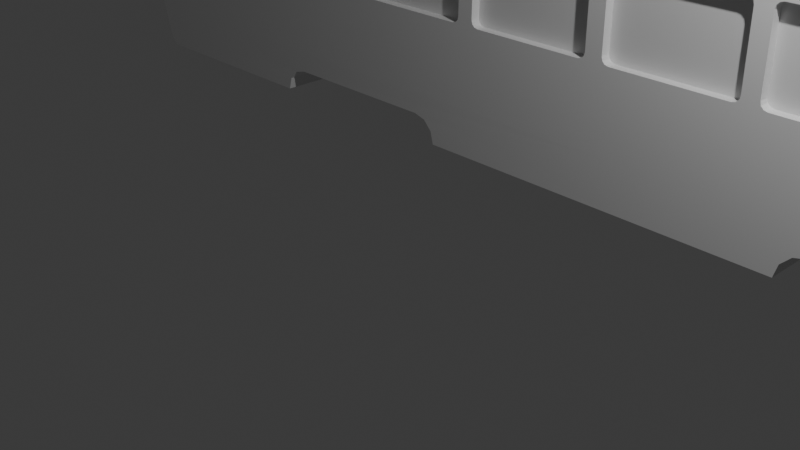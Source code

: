 # Source: tramm.blend  (saved by Blender 4.5.91; exported with 4.5.12 LTS)
import bpy
from mathutils import Matrix  # noqa: F401  (used for matrix-valued properties, if any)

bpy.ops.wm.read_factory_settings(use_empty=True)
scene = bpy.context.scene
scene.name = 'Scene'

# ---- collections
col_collection = bpy.data.collections.new('Collection'); scene.collection.children.link(col_collection)

# ---- materials (node trees are filled in below, after node groups)
mat_material = bpy.data.materials.new('Material')
mat_material.alpha_threshold = 0.0
mat_material.roughness = 0.5
mat_material.line_color = (0.0, 0.0, 0.0, 1.0)

# ---- material node trees
mat_material.use_nodes = True; mat_material.node_tree.nodes.clear()
_N = mat_material.node_tree.nodes; _L = mat_material.node_tree.links
n0 = _N.new('ShaderNodeOutputMaterial'); n0.name = 'Material Output'; n0.location = (200, 100)
n1 = _N.new('ShaderNodeBsdfPrincipled'); n1.name = 'Principled BSDF'; n1.location = (-200, 100)
n1.inputs[3].default_value = 1.45
_L.new(n1.outputs[0], n0.inputs[0])
n0.is_active_output = True

# ---- world
world_world = bpy.data.worlds.new('World'); scene.world = world_world
world_world.use_nodes = True; world_world.node_tree.nodes.clear()
_N = world_world.node_tree.nodes; _L = world_world.node_tree.links
n0 = _N.new('ShaderNodeOutputWorld'); n0.name = 'World Output'; n0.location = (200, 100)
n1 = _N.new('ShaderNodeBackground'); n1.name = 'Background'; n1.location = (-200, 100)
n1.inputs[0].default_value = (0.05088, 0.05088, 0.05088, 1.0)
_L.new(n1.outputs[0], n0.inputs[0])
n0.is_active_output = True
world_world.color = (0.05088, 0.05088, 0.05088)
world_world.sun_shadow_jitter_overblur = 0.0

# ---- cameras
cam_camera = bpy.data.cameras.new('Camera')
cam_camera.clip_end = 100.0
cam_camera.ortho_scale = 7.314

# ---- lights
light_light = bpy.data.lights.new('Light', 'POINT')
light_light.energy = 1000.0
light_light.shadow_soft_size = 0.1

# ---- meshes
me_cube = bpy.data.meshes.new('Cube')
me_cube.from_pydata([(5.246, -1.317, -1.784), (-13.05, -1.313, -1.787), (-13.02, -1.399, -2.69), (5.172, -1.399, -2.69), (4.975, -1.399, -0.706), (5.144, -1.399, -2.977), (-12.96, -1.399, -2.977), (5.023, -1.399, -3.439), (-12.83, -1.399, -3.439), (-12.85, -1.399, -1.864), (-12.9, -1.399, -2.69), (-12.41, -1.399, -0.706), (-12.83, -1.399, -2.977), (-12.72, -1.399, -3.439), (-12.83, -1.399, -3.446), (-12.67, -1.399, -3.63), (-12.79, -1.399, -3.538), (-12.73, -1.399, -3.605), (4.835, -1.399, -3.63), (4.64, -1.399, -0.706), (4.919, -1.399, -3.604), (4.987, -1.399, -3.534), (4.64, -1.399, -0.132), (-12.41, -1.399, -0.132), (5.034, -1.399, -0.706), (4.64, -1.399, -0.419), (-12.41, -1.399, -0.419), (4.949, -1.399, -0.419), (4.908, -1.399, -0.2755), (4.795, -1.399, -0.1705), (-12.67, -1.399, -0.706), (-12.67, -1.399, -0.6142), (-12.54, -1.399, -0.1966), (-12.64, -1.399, -0.3731), (5.0, -1.317, -0.8086), (-12.57, -1.313, -0.8064), (-12.43, -1.399, -0.7286), (4.64, -1.399, -0.5439), (-12.41, -1.399, -0.5439), (4.986, -1.399, -0.5439), (-12.67, -1.399, -0.6542), (-12.71, -1.399, -0.7046), (-12.72, -1.384, -0.689), (-12.71, -1.399, -0.6527), (-12.72, -1.384, -0.6671), (2.451, -1.399, -2.69), (2.204, -1.399, -0.706), (2.437, -1.399, -2.977), (2.352, -1.399, -3.272), (2.335, -1.399, -3.63), (2.204, -1.399, -0.132), (2.204, -1.399, -0.419), (2.204, -1.399, -0.5439), (3.796, -1.399, -3.63), (3.946, -1.399, -2.69), (3.628, -1.399, -0.706), (3.924, -1.399, -2.977), (3.82, -1.399, -3.439), (3.628, -1.399, -0.132), (3.628, -1.399, -0.419), (3.628, -1.399, -0.5439), (-2.136, -1.399, -2.69), (-2.161, -1.399, -0.706), (-2.124, -1.399, -2.977), (-2.149, -1.399, -3.272), (-2.161, -1.399, -0.132), (-2.161, -1.399, -0.419), (-2.161, -1.399, -0.5439), (-2.146, -1.399, -3.63), (-3.604, -1.399, -2.69), (-3.559, -1.399, -0.706), (-3.584, -1.399, -2.977), (-3.465, -1.399, -3.439), (-3.559, -1.399, -0.132), (-3.559, -1.399, -0.419), (-3.559, -1.399, -0.5439), (-3.457, -1.399, -3.63), (-11.21, -1.399, -2.69), (-10.8, -1.399, -0.706), (-11.15, -1.399, -2.977), (-11.06, -1.399, -3.439), (-10.8, -1.399, -0.132), (-10.8, -1.399, -0.419), (-10.8, -1.399, -0.5439), (-11.02, -1.399, -3.63), (-9.731, -1.399, -2.69), (-9.39, -1.399, -0.706), (-9.676, -1.399, -2.977), (-9.39, -1.399, -0.132), (-9.39, -1.399, -0.419), (-9.39, -1.399, -0.5439), (3.628, -1.399, -0.0528), (2.204, -1.399, -0.0528), (-2.161, -1.399, -0.0562), (-3.559, -1.399, -0.0562), (-9.39, -1.399, -0.03092), (-10.8, -1.399, -0.03092), (5.266, 0.0, -1.864), (-13.09, 0.0, -1.864), (5.172, 0.0, -2.69), (-13.02, 0.0, -2.69), (4.975, 0.0, -0.706), (-12.52, 0.0, -0.706), (-12.96, 0.0, -2.977), (5.144, 0.0, -2.977), (5.023, 0.0, -3.439), (-12.83, 0.0, -3.439), (-12.41, 0.0, -0.706), (-12.67, 0.0, -3.63), (-12.73, 0.0, -3.605), (-12.79, 0.0, -3.538), (-12.83, 0.0, -3.446), (4.64, 0.0, -0.706), (4.835, 0.0, -3.63), (4.919, 0.0, -3.604), (4.987, 0.0, -3.534), (4.64, 0.0, -0.132), (5.034, 0.0, -0.706), (4.795, 0.0, -0.1705), (4.908, 0.0, -0.2755), (4.949, 0.0, -0.419), (-12.67, 0.0, -0.706), (-12.67, 0.0, -0.6142), (-12.64, 0.0, -0.3731), (-12.54, 0.0, -0.1966), (-12.41, 0.0, -0.132), (4.98, 0.0, -0.7286), (-12.54, 0.0, -0.7286), (-12.67, 0.0, -0.6542), (4.986, 0.0, -0.5439), (-12.71, 0.0, -0.7046), (-12.72, 0.0, -0.689), (-12.71, 0.0, -0.6527), (-12.72, 0.0, -0.6671), (2.204, 0.0, -0.132), (2.335, 0.0, -3.63), (3.628, 0.0, -0.132), (3.796, 0.0, -3.63), (-2.146, 0.0, -3.63), (-2.161, 0.0, -0.132), (-3.581, 0.0, -3.63), (-3.559, 0.0, -0.132), (-11.02, 0.0, -3.63), (-10.8, 0.0, -0.132), (-9.39, 0.0, -0.132), (-9.567, 0.0, -3.63), (2.204, 0.0, -0.0528), (3.628, 0.0, -0.0528), (-2.161, 0.0, -0.0562), (-3.559, 0.0, -0.0562), (-10.8, 0.0, -0.03092), (-9.39, 0.0, -0.03092), (-12.67, -1.399, -0.7286), (-12.67, 0.0, -0.7286), (-12.52, -1.399, -0.706), (1.786, -1.399, -3.63), (1.786, 0.0, -3.63), (-1.362, 0.0, -3.63), (-6.449, -1.399, -3.63), (1.439, -1.399, -3.272), (1.786, -1.399, -3.63), (2.155, -1.399, -3.272), (1.617, -1.399, -3.32), (1.744, -1.399, -3.451), (-1.362, -1.399, -3.63), (-1.0, -1.399, -3.272), (-1.716, -1.399, -3.272), (-1.312, -1.399, -3.451), (-1.18, -1.399, -3.32), (-1.0, 0.0, -3.272), (-1.18, 0.0, -3.32), (-1.312, 0.0, -3.451), (1.786, 0.0, -3.63), (1.439, 0.0, -3.272), (1.744, 0.0, -3.451), (1.617, 0.0, -3.32), (-9.564, -1.399, -3.63), (-9.206, -1.397, -3.271), (-9.921, -1.397, -3.311), (-9.516, -1.398, -3.451), (-9.385, -1.397, -3.319), (-6.803, -1.398, -3.271), (-6.086, -1.398, -3.292), (-6.624, -1.398, -3.319), (-6.495, -1.399, -3.451), (-9.206, 0.0, -3.271), (-9.564, 0.0, -3.63), (-9.385, 0.0, -3.319), (-9.516, 0.0, -3.451), (-6.449, 0.0, -3.63), (-6.803, 0.0, -3.271), (-6.495, 0.0, -3.451), (-6.624, 0.0, -3.319), (-12.12, -1.399, -1.864), (-12.8, -1.399, -1.864), (-12.12, -1.399, -0.7286), (-12.4, -1.399, -0.7286), (4.307, -1.399, -1.864), (4.307, -1.399, -0.7286), (2.338, -1.399, -1.864), (2.24, -1.399, -1.767), (2.143, -1.399, -1.864), (2.264, -1.399, -1.959), (2.289, -1.399, -1.851), (2.253, -1.399, -1.816), (2.24, -1.399, -0.8261), (2.338, -1.399, -0.7286), (2.143, -1.399, -0.7286), (2.253, -1.399, -0.7773), (2.289, -1.399, -0.7417), (3.993, -1.399, -1.767), (3.895, -1.399, -1.864), (3.987, -1.399, -1.962), (4.09, -1.399, -1.864), (3.98, -1.399, -1.816), (3.944, -1.399, -1.851), (3.895, -1.399, -0.7286), (3.993, -1.399, -0.8261), (4.09, -1.399, -0.7286), (3.895, -1.399, -0.7226), (3.944, -1.399, -0.7417), (3.98, -1.399, -0.7773), (-2.02, -1.399, -1.767), (-2.117, -1.399, -1.864), (-2.033, -1.399, -1.961), (-1.922, -1.399, -1.864), (-2.033, -1.399, -1.816), (-2.069, -1.399, -1.851), (-2.117, -1.399, -0.7286), (-2.02, -1.399, -0.8261), (-1.922, -1.399, -0.7286), (-2.116, -1.399, -0.7132), (-2.069, -1.399, -0.7417), (-2.033, -1.399, -0.7773), (-3.69, -1.399, -1.864), (-3.787, -1.399, -1.767), (-3.885, -1.399, -1.864), (-3.766, -1.399, -1.96), (-3.739, -1.399, -1.851), (-3.774, -1.399, -1.816), (-3.787, -1.399, -0.8261), (-3.69, -1.399, -0.7286), (-3.69, -1.399, -0.719), (-3.885, -1.399, -0.7286), (-3.774, -1.399, -0.7773), (-3.739, -1.399, -0.7417), (-11.68, -1.399, -1.864), (-11.78, -1.399, -1.767), (-11.87, -1.399, -1.864), (-11.72, -1.399, -1.945), (-11.73, -1.399, -1.851), (-11.76, -1.399, -1.816), (-11.78, -1.399, -0.8261), (-11.68, -1.399, -0.7286), (-11.68, -1.399, -0.7264), (-11.87, -1.399, -0.7286), (-11.76, -1.399, -0.7773), (-11.73, -1.399, -0.7417), (-9.668, -1.399, -1.864), (-9.766, -1.399, -1.767), (-9.863, -1.399, -1.864), (-9.762, -1.399, -1.962), (-9.717, -1.399, -1.851), (-9.753, -1.399, -1.816), (-9.766, -1.399, -0.8261), (-9.668, -1.399, -0.7286), (-9.668, -1.399, -0.7228), (-9.863, -1.399, -0.7286), (-9.753, -1.399, -0.7773), (-9.717, -1.399, -0.7417), (-9.984, -1.399, -1.767), (-10.08, -1.399, -1.864), (-9.887, -1.399, -1.864), (-9.997, -1.399, -1.816), (-10.03, -1.399, -1.851), (-10.08, -1.399, -0.7286), (-9.984, -1.399, -0.8261), (-9.887, -1.399, -0.7286), (-10.03, -1.399, -0.7417), (-9.997, -1.399, -0.7773), (-5.701, -1.399, -1.864), (-5.799, -1.399, -1.767), (-5.896, -1.399, -1.864), (-5.75, -1.399, -1.851), (-5.786, -1.399, -1.816), (-6.029, -1.399, -1.767), (-6.126, -1.399, -1.864), (-5.931, -1.399, -1.864), (-6.042, -1.399, -1.816), (-6.077, -1.399, -1.851), (-7.715, -1.399, -1.864), (-7.813, -1.399, -1.767), (-7.91, -1.399, -1.864), (-7.764, -1.399, -1.851), (-7.8, -1.399, -1.816), (-8.0, -1.399, -1.767), (-8.097, -1.399, -1.864), (-7.902, -1.399, -1.864), (-8.013, -1.399, -1.816), (-8.049, -1.399, -1.851), (-4.122, -1.399, -0.7286), (-5.799, -1.399, -0.8261), (-5.701, -1.399, -0.7286), (-5.896, -1.399, -0.7286), (-5.786, -1.399, -0.7773), (-5.75, -1.399, -0.7417), (-6.126, -1.399, -0.7286), (-6.029, -1.399, -0.8261), (-5.931, -1.399, -0.7286), (-6.077, -1.399, -0.7417), (-6.042, -1.399, -0.7773), (-7.813, -1.399, -0.8261), (-7.715, -1.399, -0.7286), (-7.91, -1.399, -0.7286), (-7.8, -1.399, -0.7773), (-7.764, -1.399, -0.7417), (-8.097, -1.399, -0.7286), (-8.0, -1.399, -0.8261), (-7.902, -1.399, -0.7286), (-8.049, -1.399, -0.7417), (-8.013, -1.399, -0.7773), (1.998, -1.399, -1.767), (1.9, -1.399, -1.864), (2.095, -1.399, -1.864), (1.985, -1.399, -1.816), (1.949, -1.399, -1.851), (0.3168, -1.399, -1.864), (0.2193, -1.399, -1.767), (0.1218, -1.399, -1.864), (0.268, -1.399, -1.851), (0.2324, -1.399, -1.816), (-0.02928, -1.399, -1.767), (-0.1267, -1.399, -1.864), (0.06818, -1.399, -1.864), (-0.04233, -1.399, -1.816), (-0.078, -1.399, -1.851), (-1.698, -1.399, -1.864), (-1.796, -1.399, -1.767), (-1.893, -1.399, -1.864), (-1.747, -1.399, -1.851), (-1.783, -1.399, -1.816), (1.9, -1.399, -0.7286), (1.998, -1.399, -0.8261), (2.095, -1.399, -0.7286), (1.949, -1.399, -0.7417), (1.985, -1.399, -0.7773), (0.2193, -1.399, -0.8261), (0.3168, -1.399, -0.7286), (0.1218, -1.399, -0.7286), (0.2324, -1.399, -0.7773), (0.268, -1.399, -0.7417), (-0.1267, -1.399, -0.7286), (-0.02928, -1.399, -0.8261), (0.06818, -1.399, -0.7286), (-0.078, -1.399, -0.7417), (-0.04233, -1.399, -0.7773), (-1.796, -1.399, -0.8261), (-1.698, -1.399, -0.7286), (-1.893, -1.399, -0.7286), (-1.783, -1.399, -0.7773), (-1.747, -1.399, -0.7417), (3.895, -1.266, -1.864), (3.993, -1.266, -1.767), (3.944, -1.266, -1.851), (3.98, -1.266, -1.816), (2.24, -1.266, -1.767), (2.338, -1.266, -1.864), (2.253, -1.266, -1.816), (2.289, -1.266, -1.851), (3.993, -1.266, -0.8261), (3.895, -1.266, -0.7286), (3.98, -1.266, -0.7773), (3.944, -1.266, -0.7417), (2.338, -1.266, -0.7286), (2.24, -1.266, -0.8261), (2.289, -1.266, -0.7417), (2.253, -1.266, -0.7773), (-2.117, -1.266, -1.864), (-2.02, -1.266, -1.767), (-2.069, -1.266, -1.851), (-2.033, -1.266, -1.816), (-2.02, -1.266, -0.8261), (-2.117, -1.266, -0.7286), (-2.033, -1.266, -0.7773), (-2.069, -1.266, -0.7417), (-3.787, -1.266, -1.767), (-3.69, -1.266, -1.864), (-3.774, -1.266, -1.816), (-3.739, -1.266, -1.851), (-3.69, -1.266, -0.7286), (-3.787, -1.266, -0.8261), (-3.739, -1.266, -0.7417), (-3.774, -1.266, -0.7773), (-10.08, -1.266, -1.864), (-9.984, -1.266, -1.767), (-10.03, -1.266, -1.851), (-9.997, -1.266, -1.816), (-11.78, -1.266, -1.767), (-11.68, -1.266, -1.864), (-11.76, -1.266, -1.816), (-11.73, -1.266, -1.851), (-9.984, -1.266, -0.8261), (-10.08, -1.266, -0.7286), (-9.997, -1.266, -0.7773), (-10.03, -1.266, -0.7417), (-11.68, -1.266, -0.7286), (-11.78, -1.266, -0.8261), (-11.73, -1.266, -0.7417), (-11.76, -1.266, -0.7773), (-8.097, -1.266, -1.864), (-8.0, -1.266, -1.767), (-8.049, -1.266, -1.851), (-8.013, -1.266, -1.816), (-9.766, -1.266, -1.767), (-9.668, -1.266, -1.864), (-9.753, -1.266, -1.816), (-9.717, -1.266, -1.851), (-8.0, -1.266, -0.8261), (-8.097, -1.266, -0.7286), (-8.013, -1.266, -0.7773), (-8.049, -1.266, -0.7417), (-9.668, -1.266, -0.7286), (-9.766, -1.266, -0.8261), (-9.717, -1.266, -0.7417), (-9.753, -1.266, -0.7773), (-5.799, -1.266, -1.767), (-5.701, -1.266, -1.864), (-5.786, -1.266, -1.816), (-5.75, -1.266, -1.851), (-6.126, -1.266, -1.864), (-6.029, -1.266, -1.767), (-6.077, -1.266, -1.851), (-6.042, -1.266, -1.816), (-7.813, -1.266, -1.767), (-7.715, -1.266, -1.864), (-7.8, -1.266, -1.816), (-7.764, -1.266, -1.851), (-5.701, -1.266, -0.7286), (-5.799, -1.266, -0.8261), (-5.75, -1.266, -0.7417), (-5.786, -1.266, -0.7773), (-6.029, -1.266, -0.8261), (-6.126, -1.266, -0.7286), (-6.042, -1.266, -0.7773), (-6.077, -1.266, -0.7417), (-7.715, -1.266, -0.7286), (-7.813, -1.266, -0.8261), (-7.764, -1.266, -0.7417), (-7.8, -1.266, -0.7773), (1.9, -1.266, -1.864), (1.998, -1.266, -1.767), (1.949, -1.266, -1.851), (1.985, -1.266, -1.816), (0.2193, -1.266, -1.767), (0.3168, -1.266, -1.864), (0.2324, -1.266, -1.816), (0.268, -1.266, -1.851), (-0.1267, -1.266, -1.864), (-0.02928, -1.266, -1.767), (-0.078, -1.266, -1.851), (-0.04233, -1.266, -1.816), (-1.796, -1.266, -1.767), (-1.698, -1.266, -1.864), (-1.783, -1.266, -1.816), (-1.747, -1.266, -1.851), (1.998, -1.266, -0.8261), (1.9, -1.266, -0.7286), (1.985, -1.266, -0.7773), (1.949, -1.266, -0.7417), (0.3168, -1.266, -0.7286), (0.2193, -1.266, -0.8261), (0.268, -1.266, -0.7417), (0.2324, -1.266, -0.7773), (-0.02928, -1.266, -0.8261), (-0.1267, -1.266, -0.7286), (-0.04233, -1.266, -0.7773), (-0.078, -1.266, -0.7417), (-1.698, -1.266, -0.7286), (-1.796, -1.266, -0.8261), (-1.747, -1.266, -0.7417), (-1.783, -1.266, -0.7773), (-4.025, -1.399, -1.769), (-4.121, -1.399, -1.864), (-3.929, -1.399, -1.864), (-4.038, -1.399, -1.817), (-4.073, -1.399, -1.852), (-4.121, -1.399, -0.7286), (-4.025, -1.399, -0.8244), (-3.929, -1.399, -0.7286), (-4.073, -1.399, -0.7414), (-4.038, -1.399, -0.7765), (-4.121, -1.266, -1.864), (-4.025, -1.266, -1.769), (-4.073, -1.266, -1.852), (-4.038, -1.266, -1.817), (-4.025, -1.266, -0.8244), (-4.121, -1.266, -0.7286), (-4.038, -1.266, -0.7765), (-4.073, -1.266, -0.7414), (-12.54, -1.399, -0.7286), (-13.09, -1.399, -1.864), (-13.05, 0.0, -1.787), (-12.57, 0.0, -0.8064), (-13.09, 0.0, -1.864), (-12.54, 0.0, -0.7286), (-12.54, -1.399, -0.7286), (-13.09, -1.399, -1.864), (-12.99, 0.0, -1.816), (-12.51, 0.0, -0.8362), (-12.51, -1.313, -0.8362), (-12.99, -1.313, -1.816), (-12.12, -1.343, -1.864), (-12.8, -1.343, -1.864), (-12.12, -1.343, -0.7286), (-12.4, -1.343, -0.7286), (-1.698, -1.266, -1.864), (-1.747, -1.266, -1.851), (-1.783, -1.266, -1.816), (-1.796, -1.266, -1.767), (-1.747, -1.266, -0.7417), (-1.698, -1.266, -0.7286), (-1.783, -1.266, -0.7773), (-1.796, -1.266, -0.8261), (-0.1267, -1.266, -0.7286), (-0.078, -1.266, -0.7417), (-0.04233, -1.266, -0.7773), (-0.02928, -1.266, -0.8261), (-0.078, -1.266, -1.851), (-0.1267, -1.266, -1.864), (-0.04233, -1.266, -1.816), (-0.02928, -1.266, -1.767), (5.266, -1.399, -1.864), (5.246, 0.0, -1.784), (4.98, -1.399, -0.7286), (5.0, 0.0, -0.8086), (5.128, 0.0, -1.814), (4.883, 0.0, -0.8382), (5.128, -1.317, -1.814), (4.883, -1.317, -0.8382)], [], [(10, 9, 500, 2), (99, 97, 531, 3), (104, 99, 3, 5), (12, 10, 2, 6), (107, 102, 154, 11), (13, 12, 6, 8), (105, 104, 5, 7), (84, 80, 13, 15), (80, 79, 12, 13), (499, 36, 11, 154), (79, 77, 10, 12), (108, 15, 17, 109), (109, 17, 16, 110), (110, 16, 14, 111), (15, 13, 8, 14, 16, 17), (5, 56, 57, 7), (101, 112, 19, 4), (7, 57, 53, 18, 20, 21), (137, 113, 18, 53), (143, 125, 23, 81), (59, 25, 22, 58), (37, 19, 24, 39), (60, 37, 25, 59), (116, 22, 29, 118), (118, 29, 28, 119), (119, 28, 27, 120), (22, 25, 27, 28, 29), (128, 40, 31, 122), (38, 26, 31, 40), (122, 31, 33, 123), (123, 33, 32, 124), (124, 32, 23, 125), (26, 23, 32, 33, 31), (500, 9, 36, 499), (501, 1, 510, 507), (197, 531, 533, 198), (11, 38, 40, 30, 154), (55, 19, 37, 60), (25, 37, 39, 27), (130, 41, 42, 131), (44, 42, 41, 43), (131, 42, 44, 133), (121, 30, 41, 130), (30, 40, 43, 41), (62, 46, 52, 67), (67, 52, 51, 66), (66, 51, 50, 65), (155, 156, 135, 49), (56, 54, 45, 47), (57, 56, 47, 48), (53, 57, 48, 49), (116, 136, 58, 22), (46, 55, 60, 52), (52, 60, 59, 51), (51, 59, 58, 50), (135, 137, 53, 49), (140, 138, 68, 76), (74, 66, 65, 73), (75, 67, 66, 74), (70, 62, 67, 75), (134, 139, 65, 50), (47, 45, 61, 63), (86, 70, 75, 90), (90, 75, 74, 89), (89, 74, 73, 88), (189, 140, 76, 158), (73, 65, 93, 94), (63, 61, 69, 71), (64, 63, 71, 72), (68, 64, 72, 76), (108, 142, 84, 15), (26, 82, 81, 23), (38, 83, 82, 26), (11, 78, 83, 38), (143, 81, 96, 150), (87, 85, 77, 79), (71, 69, 85, 87), (141, 144, 88, 73), (142, 145, 176, 84), (82, 89, 88, 81), (83, 90, 89, 82), (78, 86, 90, 83), (147, 146, 92, 91), (134, 50, 92, 146), (50, 58, 91, 92), (148, 149, 94, 93), (141, 73, 94, 149), (151, 150, 96, 95), (81, 88, 95, 96), (88, 144, 151, 95), (65, 139, 148, 93), (58, 136, 147, 91), (40, 128, 132, 43), (43, 132, 133, 44), (24, 117, 129, 39), (34, 0, 537, 538), (39, 129, 120, 27), (19, 112, 117, 24), (127, 499, 152, 153), (21, 115, 105, 7), (20, 114, 115, 21), (18, 113, 114, 20), (14, 8, 106, 111), (8, 6, 103, 106), (533, 126, 101, 4), (6, 2, 100, 103), (2, 500, 98, 100), (30, 152, 499, 154), (138, 157, 164, 68), (159, 162, 161), (162, 163, 161), (163, 160, 161), (164, 167, 166), (167, 168, 166), (168, 165, 166), (169, 165, 168, 170), (170, 168, 167, 171), (171, 167, 164, 157), (159, 173, 175, 162), (162, 175, 174, 163), (163, 174, 172, 160), (49, 48, 161, 160, 155), (155, 160, 172, 156), (48, 47, 63, 64, 166, 165, 159, 161), (159, 165, 169, 173), (164, 166, 64, 68), (176, 179, 180, 177, 87, 178), (181, 183, 182), (183, 184, 182), (184, 158, 182), (185, 177, 180, 187), (187, 180, 179, 188), (188, 179, 176, 186), (181, 190, 192, 183), (183, 192, 191, 184), (184, 191, 189, 158), (176, 178, 80, 84), (72, 71, 87, 177, 181, 182), (178, 87, 79, 80), (181, 177, 185, 190), (76, 72, 182, 158), (9, 194, 196, 36), (194, 193, 511, 512), (199, 203, 204, 200, 201, 202), (205, 208, 209, 206, 46, 207), (210, 214, 215, 211, 212, 213), (216, 220, 221, 217, 218, 219), (222, 226, 227, 223, 224, 225), (228, 232, 233, 229, 230, 231), (234, 238, 239, 235, 236, 237), (240, 244, 245, 241, 242, 243), (246, 250, 251, 247, 248, 249), (252, 256, 257, 253, 254, 255), (258, 262, 263, 259, 260, 261), (264, 268, 269, 265, 266, 267), (270, 273, 272), (273, 274, 272), (274, 271, 272), (275, 278, 277), (278, 279, 277), (279, 276, 277), (280, 283, 282), (283, 284, 282), (284, 281, 282), (285, 288, 287), (288, 289, 287), (289, 286, 287), (290, 293, 292), (293, 294, 292), (294, 291, 292), (295, 298, 297), (298, 299, 297), (299, 296, 297), (301, 304, 303), (304, 305, 303), (305, 302, 303), (306, 309, 308), (309, 310, 308), (310, 307, 308), (311, 314, 313), (314, 315, 313), (315, 312, 313), (316, 319, 318), (319, 320, 318), (320, 317, 318), (321, 324, 323), (324, 325, 323), (325, 322, 323), (326, 329, 328), (329, 330, 328), (330, 327, 328), (331, 334, 333), (334, 335, 333), (335, 332, 333), (336, 339, 338), (339, 340, 338), (340, 337, 338), (341, 344, 343), (344, 345, 343), (345, 342, 343), (346, 349, 348), (349, 350, 348), (350, 347, 348), (351, 354, 353), (354, 355, 353), (355, 352, 353), (356, 359, 358), (359, 360, 358), (360, 357, 358), (336, 515, 516, 339), (339, 516, 517, 340), (340, 517, 518, 337), (520, 357, 360, 519), (519, 360, 359, 521), (521, 359, 356, 522), (246, 398, 400, 250), (250, 400, 399, 251), (251, 399, 397, 247), (405, 253, 257, 407), (407, 257, 256, 408), (408, 256, 252, 406), (228, 382, 384, 232), (232, 384, 383, 233), (233, 383, 381, 229), (377, 223, 227, 379), (379, 227, 226, 380), (380, 226, 222, 378), (316, 418, 420, 319), (319, 420, 419, 320), (320, 419, 417, 317), (409, 296, 299, 411), (411, 299, 298, 412), (412, 298, 295, 410), (264, 422, 424, 268), (268, 424, 423, 269), (269, 423, 421, 265), (351, 523, 524, 354), (354, 524, 525, 355), (355, 525, 526, 352), (528, 332, 335, 527), (527, 335, 334, 529), (529, 334, 331, 530), (240, 390, 392, 244), (244, 392, 391, 245), (245, 391, 389, 241), (290, 434, 436, 293), (293, 436, 435, 294), (294, 435, 433, 291), (445, 312, 315, 447), (447, 315, 314, 448), (448, 314, 311, 446), (270, 394, 396, 273), (273, 396, 395, 274), (274, 395, 393, 271), (326, 454, 456, 329), (329, 456, 455, 330), (330, 455, 453, 327), (469, 347, 350, 471), (471, 350, 349, 472), (472, 349, 346, 470), (306, 442, 444, 309), (309, 444, 443, 310), (310, 443, 441, 307), (429, 286, 289, 431), (431, 289, 288, 432), (432, 288, 285, 430), (341, 466, 468, 344), (344, 468, 467, 345), (345, 467, 465, 342), (449, 322, 325, 451), (451, 325, 324, 452), (452, 324, 321, 450), (280, 426, 428, 283), (283, 428, 427, 284), (284, 427, 425, 281), (437, 302, 305, 439), (439, 305, 304, 440), (440, 304, 301, 438), (234, 386, 388, 238), (238, 388, 387, 239), (239, 387, 385, 235), (205, 374, 376, 208), (208, 376, 375, 209), (209, 375, 373, 206), (369, 217, 221, 371), (371, 221, 220, 372), (372, 220, 216, 370), (401, 276, 279, 403), (403, 279, 278, 404), (404, 278, 275, 402), (413, 259, 263, 415), (415, 263, 262, 416), (416, 262, 258, 414), (361, 211, 215, 363), (363, 215, 214, 364), (364, 214, 210, 362), (199, 366, 368, 203), (203, 368, 367, 204), (204, 367, 365, 200), (199, 211, 361, 366), (321, 323, 201, 200, 205, 207, 343, 342), (54, 212, 211, 199, 202, 45), (45, 202, 201, 323, 322, 326, 328, 333, 332, 336, 338, 225, 224, 61), (205, 200, 365, 374), (216, 206, 373, 370), (46, 206, 216, 219, 55), (231, 230, 358, 357, 351, 353, 348, 347, 341, 343, 207, 46, 62), (210, 213, 197, 198, 218, 217), (210, 217, 369, 362), (222, 225, 338, 337, 356, 358, 230, 229), (222, 229, 381, 378), (61, 224, 223, 234, 237, 69), (234, 223, 377, 386), (228, 241, 389, 382), (242, 241, 228, 231, 62, 70), (240, 235, 385, 390), (266, 265, 316, 318, 313, 312, 306, 308, 303, 302, 300, 243, 242, 70, 86), (246, 271, 393, 398), (193, 248, 247, 252, 255, 195), (85, 261, 260, 272, 271, 246, 249, 77), (77, 249, 248, 193, 194, 9, 10), (252, 247, 397, 406), (275, 253, 405, 402), (254, 253, 275, 277, 267, 266, 86, 78), (36, 196, 195, 255, 254, 78, 11), (258, 296, 409, 414), (270, 272, 260, 259, 264, 267, 277, 276), (264, 259, 413, 422), (316, 265, 421, 418), (270, 276, 401, 394), (285, 287, 282, 281, 301, 303, 308, 307), (301, 281, 425, 438), (285, 307, 441, 430), (290, 286, 429, 434), (295, 297, 292, 291, 311, 313, 318, 317), (311, 291, 433, 446), (295, 317, 417, 410), (306, 312, 445, 442), (321, 342, 465, 450), (326, 322, 449, 454), (331, 333, 328, 327, 346, 348, 353, 352), (346, 327, 453, 470), (331, 352, 526, 530), (336, 332, 528, 515), (356, 337, 518, 522), (341, 347, 469, 466), (351, 357, 520, 523), (365, 367, 368, 366, 361, 363, 364, 362, 369, 371, 372, 370, 373, 375, 376, 374), (385, 387, 388, 386, 377, 379, 380, 378, 381, 383, 384, 382, 389, 391, 392, 390), (397, 399, 400, 398, 393, 395, 396, 394, 401, 403, 404, 402, 405, 407, 408, 406), (413, 415, 416, 414, 409, 411, 412, 410, 417, 419, 420, 418, 421, 423, 424, 422), (433, 435, 436, 434, 429, 431, 432, 430, 441, 443, 444, 442, 445, 447, 448, 446), (453, 455, 456, 454, 449, 451, 452, 450, 465, 467, 468, 466, 469, 471, 472, 470), (461, 463, 464, 462, 457, 459, 460, 458, 473, 475, 476, 474, 477, 479, 480, 478), (481, 484, 483), (484, 485, 483), (485, 482, 483), (486, 489, 488), (489, 490, 488), (490, 487, 488), (486, 496, 498, 489), (489, 498, 497, 490), (490, 497, 495, 487), (481, 492, 494, 484), (484, 494, 493, 485), (485, 493, 491, 482), (236, 235, 240, 243, 488, 487, 481, 483), (69, 237, 236, 483, 482, 280, 282, 287, 286, 290, 292, 297, 296, 258, 261, 85), (495, 492, 481, 487), (280, 482, 491, 426), (496, 486, 300, 302, 437), (425, 427, 428, 426, 491, 493, 494, 492, 495, 497, 498, 496, 437, 439, 440, 438), (505, 506, 500, 499), (506, 503, 98, 500), (504, 505, 499, 127), (503, 504, 127, 98), (507, 510, 509, 508), (35, 1, 506, 505), (1, 501, 503, 506), (502, 35, 505, 504), (35, 502, 508, 509), (1, 35, 509, 510), (512, 511, 513, 514), (193, 195, 513, 511), (195, 196, 514, 513), (196, 194, 512, 514), (462, 464, 516, 515), (464, 463, 517, 516), (463, 461, 518, 517), (479, 477, 520, 519), (480, 479, 519, 521), (478, 480, 521, 522), (474, 476, 524, 523), (476, 475, 525, 524), (475, 473, 526, 525), (459, 457, 528, 527), (460, 459, 527, 529), (458, 460, 529, 530), (473, 458, 530, 526), (457, 462, 515, 528), (461, 478, 522, 518), (477, 474, 523, 520), (197, 213, 212, 54, 3, 531), (3, 54, 56, 5), (219, 218, 198, 533, 4, 19, 55), (532, 0, 531, 97), (0, 34, 533, 531), (34, 534, 126, 533), (537, 535, 536, 538), (534, 34, 538, 536), (0, 532, 535, 537)])
_uv = me_cube.uv_layers.new(name='UVMap')
_uv.uv.foreach_set('vector', [0.5081, 0.9984, 0.625, 0.9984, 0.625, 1.0, 0.5081, 1.0, 0.5081, 0.6251, 0.625, 0.6251, 0.625, 0.75, 0.5081, 0.75, 0.4675, 0.6251, 0.5081, 0.6251, 0.5081, 0.75, 0.4675, 0.75, 0.4675, 0.9984, 0.5081, 0.9984, 0.5081, 1.0, 0.4675, 1.0, 0.8734, 0.6251, 0.875, 0.6251, 0.875, 0.75, 0.8734, 0.75, 0.402, 0.9984, 0.4675, 0.9984, 0.4675, 1.0, 0.402, 1.0, 0.402, 0.6251, 0.4675, 0.6251, 0.4675, 0.75, 0.402, 0.75, 0.375, 0.9751, 0.402, 0.9751, 0.402, 0.9984, 0.375, 0.9984, 0.402, 0.9751, 0.4675, 0.9751, 0.4675, 0.9984, 0.402, 0.9984, 0.625, 1.0, 0.625, 0.9984, 0.625, 0.9984, 0.625, 1.0, 0.4675, 0.9751, 0.5081, 0.9751, 0.5081, 0.9984, 0.4675, 0.9984, 0.1266, 0.6251, 0.1266, 0.75, 0.1257, 0.75, 0.1257, 0.6251, 0.1257, 0.6251, 0.1257, 0.75, 0.125, 0.75, 0.125, 0.6251, 0.3755, 0.1249, 0.375, 0.0, 0.401, 0.0, 0.401, 0.1249, 0.375, 0.9984, 0.402, 0.9984, 0.402, 1.0, 0.401, 1.0, 0.388, 0.9998, 0.3785, 0.9992, 0.4675, 0.75, 0.4675, 0.7668, 0.402, 0.7668, 0.402, 0.75, 0.625, 0.6251, 0.6272, 0.6251, 0.6272, 0.75, 0.625, 0.75, 0.402, 0.75, 0.402, 0.7668, 0.375, 0.7668, 0.373, 0.7503, 0.3742, 0.7501, 0.3881, 0.75, 0.3582, 0.6251, 0.3728, 0.6251, 0.3728, 0.75, 0.3582, 0.75, 0.8501, 0.6251, 0.8734, 0.6251, 0.8734, 0.75, 0.8501, 0.75, 0.625, 0.7668, 0.625, 0.7522, 0.625, 0.7522, 0.625, 0.7668, 0.625, 0.7522, 0.625, 0.7522, 0.625, 0.7522, 0.6262, 0.7511, 0.625, 0.7668, 0.625, 0.7522, 0.625, 0.7522, 0.625, 0.7668, 0.6272, 0.6251, 0.6272, 0.75, 0.6272, 0.75, 0.6272, 0.6251, 0.6272, 0.6251, 0.6272, 0.75, 0.6267, 0.7506, 0.6267, 0.6251, 0.6267, 0.6251, 0.6267, 0.7506, 0.6261, 0.7511, 0.6261, 0.6251, 0.625, 0.7522, 0.625, 0.7522, 0.6261, 0.7511, 0.6255, 0.7518, 0.6251, 0.7522, 0.8734, 0.6251, 0.8734, 0.75, 0.8734, 0.75, 0.8734, 0.6251, 0.625, 0.9984, 0.625, 0.9984, 0.625, 0.9984, 0.625, 0.9984, 0.8734, 0.6251, 0.8734, 0.75, 0.8734, 0.75, 0.8734, 0.6251, 0.8734, 0.6251, 0.8734, 0.75, 0.8734, 0.75, 0.8734, 0.6251, 0.8734, 0.6251, 0.8734, 0.75, 0.8734, 0.75, 0.8734, 0.6251, 0.625, 0.9984, 0.625, 0.9984, 0.625, 0.9984, 0.625, 0.9984, 0.625, 0.9984, 0.625, 1.0, 0.625, 0.9984, 0.625, 0.9984, 0.625, 1.0, 0.625, 0.1172, 0.625, 0.007721, 0.625, 0.007721, 0.625, 0.1172, 0.625, 0.7595, 0.625, 0.75, 0.625, 0.75, 0.625, 0.7595, 0.625, 0.9984, 0.625, 0.9984, 0.625, 0.9984, 0.625, 0.9984, 0.625, 0.9984, 0.625, 0.7668, 0.625, 0.7522, 0.625, 0.7522, 0.625, 0.7668, 0.625, 0.7522, 0.625, 0.7522, 0.6262, 0.7511, 0.6261, 0.7511, 0.8734, 0.6251, 0.8734, 0.75, 0.8734, 0.7481, 0.8734, 0.6251, 0.8734, 0.7481, 0.8734, 0.7481, 0.8734, 0.75, 0.8734, 0.75, 0.8734, 0.6251, 0.8734, 0.7481, 0.8734, 0.7481, 0.8734, 0.6251, 0.8734, 0.6251, 0.8734, 0.75, 0.8734, 0.75, 0.8734, 0.6251, 0.625, 0.9984, 0.625, 0.9984, 0.625, 0.9984, 0.625, 0.9984, 0.625, 0.8504, 0.625, 0.7874, 0.625, 0.7874, 0.625, 0.8504, 0.625, 0.8504, 0.625, 0.7874, 0.625, 0.7874, 0.625, 0.8504, 0.625, 0.8504, 0.625, 0.7874, 0.625, 0.7874, 0.625, 0.8504, 0.3166, 0.75, 0.3218, 0.6251, 0.3376, 0.6251, 0.3376, 0.75, 0.4675, 0.7668, 0.5081, 0.7668, 0.5081, 0.7874, 0.4675, 0.7874, 0.402, 0.7668, 0.4675, 0.7668, 0.4675, 0.7874, 0.402, 0.7874, 0.375, 0.7668, 0.402, 0.7668, 0.402, 0.7874, 0.375, 0.7874, 0.6272, 0.6251, 0.6418, 0.6251, 0.6418, 0.75, 0.6272, 0.75, 0.625, 0.7874, 0.625, 0.7668, 0.625, 0.7668, 0.625, 0.7874, 0.625, 0.7874, 0.625, 0.7668, 0.625, 0.7668, 0.625, 0.7874, 0.625, 0.7874, 0.625, 0.7668, 0.625, 0.7668, 0.625, 0.7874, 0.3376, 0.6251, 0.3582, 0.6251, 0.3582, 0.75, 0.3376, 0.75, 0.2544, 0.6251, 0.2746, 0.6251, 0.2746, 0.75, 0.2544, 0.75, 0.625, 0.8706, 0.625, 0.8504, 0.625, 0.8504, 0.625, 0.8706, 0.625, 0.8706, 0.625, 0.8504, 0.625, 0.8504, 0.625, 0.8706, 0.625, 0.8706, 0.625, 0.8504, 0.625, 0.8504, 0.625, 0.8706, 0.6624, 0.6251, 0.7254, 0.6251, 0.7254, 0.75, 0.6624, 0.75, 0.4675, 0.7874, 0.5081, 0.7874, 0.5081, 0.8504, 0.4675, 0.8504, 0.625, 0.9548, 0.625, 0.8706, 0.625, 0.8706, 0.625, 0.9548, 0.625, 0.9548, 0.625, 0.8706, 0.625, 0.8706, 0.625, 0.9548, 0.625, 0.9548, 0.625, 0.8706, 0.625, 0.8706, 0.625, 0.9548, 0.2123, 0.6251, 0.2544, 0.6251, 0.2544, 0.75, 0.1913, 0.75, 0.625, 0.8706, 0.625, 0.8504, 0.625, 0.8504, 0.625, 0.8706, 0.4675, 0.8504, 0.5081, 0.8504, 0.5081, 0.8706, 0.4675, 0.8706, 0.402, 0.8504, 0.4675, 0.8504, 0.4675, 0.8706, 0.402, 0.8706, 0.375, 0.8504, 0.402, 0.8504, 0.402, 0.8706, 0.375, 0.8706, 0.1266, 0.6251, 0.1499, 0.6251, 0.1499, 0.75, 0.1266, 0.75, 0.625, 0.9984, 0.625, 0.9751, 0.625, 0.9751, 0.625, 0.9984, 0.625, 0.9984, 0.625, 0.9751, 0.625, 0.9751, 0.625, 0.9984, 0.625, 0.9984, 0.625, 0.9751, 0.625, 0.9751, 0.625, 0.9984, 0.8501, 0.6251, 0.8501, 0.75, 0.8501, 0.75, 0.8501, 0.6251, 0.4675, 0.9548, 0.5081, 0.9548, 0.5081, 0.9751, 0.4675, 0.9751, 0.4675, 0.8706, 0.5081, 0.8706, 0.5081, 0.9548, 0.4675, 0.9548, 0.7456, 0.6251, 0.8298, 0.6251, 0.8298, 0.75, 0.7456, 0.75, 0.1499, 0.6251, 0.1702, 0.6251, 0.1702, 0.75, 0.1499, 0.75, 0.625, 0.9751, 0.625, 0.9548, 0.625, 0.9548, 0.625, 0.9751, 0.625, 0.9751, 0.625, 0.9548, 0.625, 0.9548, 0.625, 0.9751, 0.625, 0.9751, 0.625, 0.9548, 0.625, 0.9548, 0.625, 0.9751, 0.6418, 0.6251, 0.6624, 0.6251, 0.6624, 0.75, 0.6418, 0.75, 0.6624, 0.6251, 0.6624, 0.75, 0.6624, 0.75, 0.6624, 0.6251, 0.625, 0.7874, 0.625, 0.7668, 0.625, 0.7668, 0.625, 0.7874, 0.7254, 0.6251, 0.7456, 0.6251, 0.7456, 0.75, 0.7254, 0.75, 0.7456, 0.6251, 0.7456, 0.75, 0.7456, 0.75, 0.7456, 0.6251, 0.8298, 0.6251, 0.8501, 0.6251, 0.8501, 0.75, 0.8298, 0.75, 0.625, 0.9751, 0.625, 0.9548, 0.625, 0.9548, 0.625, 0.9751, 0.8298, 0.75, 0.8298, 0.6251, 0.8298, 0.6251, 0.8298, 0.75, 0.7254, 0.75, 0.7254, 0.6251, 0.7254, 0.6251, 0.7254, 0.75, 0.6418, 0.75, 0.6418, 0.6251, 0.6418, 0.6251, 0.6418, 0.75, 0.8734, 0.75, 0.8734, 0.6251, 0.8734, 0.6251, 0.8734, 0.75, 0.8734, 0.75, 0.8734, 0.6251, 0.8734, 0.6251, 0.8734, 0.7481, 0.6272, 0.75, 0.6272, 0.6251, 0.6262, 0.6251, 0.6262, 0.7511, 0.625, 0.7426, 0.625, 0.7426, 0.625, 0.7426, 0.625, 0.7426, 0.6262, 0.7511, 0.6262, 0.6251, 0.6261, 0.6251, 0.6261, 0.7511, 0.6272, 0.75, 0.6272, 0.6251, 0.6272, 0.6251, 0.6272, 0.75, 0.625, 0.1249, 0.625, 0.0, 0.625, 0.0, 0.625, 0.1249, 0.3881, 0.75, 0.3881, 0.6251, 0.402, 0.6251, 0.402, 0.75, 0.3742, 0.7501, 0.3742, 0.6251, 0.3881, 0.6251, 0.3881, 0.75, 0.373, 0.7503, 0.373, 0.6251, 0.3742, 0.6251, 0.3742, 0.7501, 0.401, 0.0, 0.402, 0.0, 0.402, 0.1249, 0.401, 0.1249, 0.402, 0.0, 0.4675, 0.0, 0.4675, 0.1249, 0.402, 0.1249, 0.625, 0.75, 0.625, 0.6251, 0.625, 0.6251, 0.625, 0.75, 0.4675, 0.0, 0.5081, 0.0, 0.5081, 0.1249, 0.4675, 0.1249, 0.5081, 0.0, 0.625, 0.0, 0.625, 0.1249, 0.5081, 0.1249, 0.8734, 0.75, 0.625, 0.0, 0.625, 0.0, 0.625, 0.9984, 0.2746, 0.6251, 0.2903, 0.6251, 0.2956, 0.75, 0.2746, 0.75, 0.402, 0.8108, 0.402, 0.8096, 0.402, 0.7949, 0.402, 0.8096, 0.402, 0.8088, 0.402, 0.7949, 0.402, 0.8088, 0.402, 0.8085, 0.402, 0.7949, 0.375, 0.8294, 0.3886, 0.8294, 0.402, 0.8389, 0.3886, 0.8294, 0.3986, 0.8294, 0.402, 0.8389, 0.3986, 0.8294, 0.4023, 0.8294, 0.402, 0.8389, 0.402, 0.827, 0.402, 0.827, 0.402, 0.8282, 0.402, 0.8282, 0.402, 0.8282, 0.402, 0.8282, 0.3886, 0.8294, 0.3886, 0.8294, 0.3886, 0.8294, 0.3886, 0.8294, 0.375, 0.8294, 0.375, 0.8294, 0.402, 0.8108, 0.402, 0.8108, 0.402, 0.8096, 0.402, 0.8096, 0.402, 0.8096, 0.402, 0.8096, 0.3884, 0.8084, 0.3884, 0.8084, 0.3884, 0.8084, 0.3884, 0.8084, 0.375, 0.8084, 0.375, 0.8084, 0.375, 0.7874, 0.402, 0.7874, 0.402, 0.7949, 0.375, 0.8084, 0.375, 0.8084, 0.375, 0.8084, 0.375, 0.8084, 0.375, 0.8084, 0.375, 0.8084, 0.402, 0.7874, 0.4675, 0.7874, 0.4675, 0.8504, 0.402, 0.8504, 0.402, 0.8389, 0.402, 0.827, 0.402, 0.8108, 0.402, 0.7949, 0.402, 0.8108, 0.402, 0.827, 0.402, 0.827, 0.402, 0.8108, 0.375, 0.8294, 0.402, 0.8389, 0.402, 0.8504, 0.375, 0.8504, 0.375, 0.9548, 0.3885, 0.9548, 0.401, 0.953, 0.402, 0.9501, 0.4675, 0.9548, 0.402, 0.9596, 0.402, 0.9175, 0.402, 0.9151, 0.402, 0.9076, 0.402, 0.9151, 0.402, 0.9134, 0.402, 0.9076, 0.402, 0.9134, 0.402, 0.9128, 0.402, 0.9076, 0.402, 0.9499, 0.402, 0.9501, 0.401, 0.953, 0.402, 0.9524, 0.402, 0.9524, 0.401, 0.953, 0.3885, 0.9548, 0.3885, 0.9548, 0.3885, 0.9548, 0.3885, 0.9548, 0.375, 0.9548, 0.375, 0.9548, 0.402, 0.9175, 0.402, 0.9175, 0.402, 0.9151, 0.402, 0.9151, 0.402, 0.9151, 0.402, 0.9151, 0.3885, 0.9127, 0.3885, 0.9127, 0.3885, 0.9127, 0.3885, 0.9127, 0.375, 0.9127, 0.375, 0.9127, 0.375, 0.9548, 0.402, 0.9596, 0.402, 0.9751, 0.375, 0.9751, 0.402, 0.8706, 0.4675, 0.8706, 0.4675, 0.9548, 0.402, 0.9501, 0.402, 0.9175, 0.402, 0.9076, 0.402, 0.9596, 0.4675, 0.9548, 0.4675, 0.9751, 0.402, 0.9751, 0.402, 0.9175, 0.402, 0.9501, 0.402, 0.9499, 0.402, 0.9175, 0.375, 0.8706, 0.402, 0.8706, 0.402, 0.9076, 0.375, 0.9127, 0.625, 0.9984, 0.625, 0.9906, 0.625, 0.9906, 0.625, 0.9984, 0.625, 0.9906, 0.625, 0.9829, 0.625, 0.9829, 0.625, 0.9906, 0.625, 0.7863, 0.625, 0.7868, 0.625, 0.7873, 0.625, 0.7874, 0.625, 0.7925, 0.6116, 0.7874, 0.625, 0.7874, 0.625, 0.7874, 0.625, 0.7871, 0.625, 0.7863, 0.625, 0.7874, 0.625, 0.7925, 0.625, 0.7668, 0.625, 0.7668, 0.625, 0.7671, 0.625, 0.768, 0.6112, 0.7668, 0.625, 0.7646, 0.625, 0.768, 0.625, 0.7674, 0.625, 0.7669, 0.625, 0.7668, 0.625, 0.7646, 0.625, 0.7668, 0.625, 0.8504, 0.625, 0.8504, 0.625, 0.8507, 0.625, 0.8515, 0.6113, 0.8504, 0.625, 0.8449, 0.625, 0.8515, 0.625, 0.851, 0.625, 0.8505, 0.625, 0.8504, 0.625, 0.8449, 0.625, 0.8504, 0.625, 0.8695, 0.625, 0.87, 0.625, 0.8705, 0.625, 0.8706, 0.625, 0.8764, 0.6115, 0.8706, 0.625, 0.8706, 0.625, 0.8706, 0.625, 0.8702, 0.625, 0.8695, 0.625, 0.8706, 0.625, 0.8764, 0.625, 0.9746, 0.625, 0.9749, 0.625, 0.9751, 0.625, 0.9751, 0.625, 0.9773, 0.6136, 0.9751, 0.625, 0.9751, 0.625, 0.9751, 0.625, 0.975, 0.625, 0.9746, 0.625, 0.9751, 0.625, 0.9773, 0.625, 0.954, 0.625, 0.9544, 0.625, 0.9547, 0.625, 0.9548, 0.625, 0.9593, 0.6112, 0.9548, 0.625, 0.9548, 0.625, 0.9548, 0.625, 0.9545, 0.625, 0.954, 0.625, 0.9548, 0.625, 0.9593, 0.625, 0.965, 0.625, 0.965, 0.625, 0.9604, 0.625, 0.965, 0.625, 0.965, 0.625, 0.9604, 0.625, 0.965, 0.625, 0.965, 0.625, 0.9604, 0.625, 0.9655, 0.625, 0.9652, 0.625, 0.9604, 0.625, 0.9652, 0.625, 0.965, 0.625, 0.9604, 0.625, 0.965, 0.625, 0.965, 0.625, 0.9604, 0.625, 0.8979, 0.625, 0.8983, 0.625, 0.9046, 0.625, 0.8983, 0.625, 0.8986, 0.625, 0.9046, 0.625, 0.8986, 0.625, 0.8987, 0.625, 0.9046, 0.625, 0.9127, 0.625, 0.9127, 0.625, 0.9067, 0.625, 0.9127, 0.625, 0.9127, 0.625, 0.9067, 0.625, 0.9127, 0.625, 0.9127, 0.625, 0.9067, 0.625, 0.9259, 0.625, 0.9263, 0.625, 0.934, 0.625, 0.9263, 0.625, 0.9266, 0.625, 0.934, 0.625, 0.9266, 0.625, 0.9267, 0.625, 0.934, 0.625, 0.9407, 0.625, 0.9407, 0.625, 0.9334, 0.625, 0.9407, 0.625, 0.9407, 0.625, 0.9334, 0.625, 0.9407, 0.625, 0.9407, 0.625, 0.9334, 0.625, 0.8987, 0.625, 0.8987, 0.625, 0.9046, 0.625, 0.8987, 0.625, 0.8987, 0.625, 0.9046, 0.625, 0.8987, 0.625, 0.8987, 0.625, 0.9046, 0.625, 0.9135, 0.625, 0.9131, 0.625, 0.9067, 0.625, 0.9131, 0.625, 0.9128, 0.625, 0.9067, 0.625, 0.9128, 0.625, 0.9127, 0.625, 0.9067, 0.625, 0.9267, 0.625, 0.9267, 0.625, 0.934, 0.625, 0.9267, 0.625, 0.9267, 0.625, 0.934, 0.625, 0.9267, 0.625, 0.9267, 0.625, 0.934, 0.625, 0.9415, 0.625, 0.9411, 0.625, 0.9334, 0.625, 0.9411, 0.625, 0.9409, 0.625, 0.9334, 0.625, 0.9409, 0.625, 0.9407, 0.625, 0.9334, 0.625, 0.8, 0.625, 0.8, 0.625, 0.7949, 0.625, 0.8, 0.625, 0.8, 0.625, 0.7949, 0.625, 0.8, 0.625, 0.8, 0.625, 0.7949, 0.625, 0.8119, 0.625, 0.8123, 0.625, 0.8175, 0.625, 0.8123, 0.625, 0.8125, 0.625, 0.8175, 0.625, 0.8125, 0.625, 0.8126, 0.625, 0.8175, 0.625, 0.8252, 0.625, 0.8252, 0.625, 0.8203, 0.625, 0.8252, 0.625, 0.8252, 0.625, 0.8203, 0.625, 0.8252, 0.625, 0.8252, 0.625, 0.8203, 0.625, 0.8371, 0.625, 0.8375, 0.625, 0.8433, 0.625, 0.8375, 0.625, 0.8377, 0.625, 0.8433, 0.625, 0.8377, 0.625, 0.8378, 0.625, 0.8433, 0.625, 0.8007, 0.625, 0.8003, 0.625, 0.7949, 0.625, 0.8003, 0.625, 0.8001, 0.625, 0.7949, 0.625, 0.8001, 0.625, 0.8, 0.625, 0.7949, 0.625, 0.8126, 0.625, 0.8126, 0.625, 0.8175, 0.625, 0.8126, 0.625, 0.8126, 0.625, 0.8175, 0.625, 0.8126, 0.625, 0.8126, 0.625, 0.8175, 0.625, 0.8259, 0.625, 0.8256, 0.625, 0.8203, 0.625, 0.8256, 0.625, 0.8253, 0.625, 0.8203, 0.625, 0.8253, 0.625, 0.8252, 0.625, 0.8203, 0.625, 0.8378, 0.625, 0.8378, 0.625, 0.8433, 0.625, 0.8378, 0.625, 0.8378, 0.625, 0.8433, 0.625, 0.8378, 0.625, 0.8378, 0.625, 0.8433, 0.625, 0.8371, 0.625, 0.8371, 0.625, 0.8375, 0.625, 0.8375, 0.625, 0.8375, 0.625, 0.8375, 0.625, 0.8377, 0.625, 0.8378, 0.625, 0.8378, 0.625, 0.8377, 0.625, 0.8378, 0.625, 0.8378, 0.625, 0.8371, 0.625, 0.8371, 0.625, 0.8375, 0.625, 0.8375, 0.625, 0.8375, 0.625, 0.8375, 0.625, 0.8378, 0.625, 0.8377, 0.625, 0.8377, 0.625, 0.8378, 0.625, 0.8378, 0.625, 0.8378, 0.625, 0.9746, 0.625, 0.9746, 0.625, 0.9749, 0.625, 0.9749, 0.625, 0.9749, 0.625, 0.9749, 0.625, 0.9751, 0.625, 0.9751, 0.625, 0.9751, 0.625, 0.9751, 0.625, 0.9751, 0.625, 0.9751, 0.625, 0.9746, 0.625, 0.9746, 0.625, 0.975, 0.625, 0.9749, 0.625, 0.9749, 0.625, 0.975, 0.625, 0.9751, 0.625, 0.9751, 0.625, 0.9751, 0.625, 0.9751, 0.625, 0.9751, 0.625, 0.9751, 0.625, 0.8515, 0.625, 0.8515, 0.625, 0.851, 0.625, 0.851, 0.625, 0.851, 0.625, 0.851, 0.625, 0.8506, 0.625, 0.8505, 0.625, 0.8505, 0.625, 0.8506, 0.625, 0.8504, 0.625, 0.8504, 0.625, 0.8515, 0.625, 0.8515, 0.625, 0.8507, 0.625, 0.851, 0.625, 0.851, 0.625, 0.8507, 0.625, 0.8504, 0.625, 0.8506, 0.625, 0.8506, 0.625, 0.8504, 0.625, 0.8504, 0.625, 0.8504, 0.625, 0.9415, 0.625, 0.9415, 0.625, 0.9411, 0.625, 0.9411, 0.625, 0.9411, 0.625, 0.9411, 0.625, 0.9408, 0.625, 0.9407, 0.625, 0.9407, 0.625, 0.9408, 0.625, 0.9407, 0.625, 0.9407, 0.625, 0.9415, 0.625, 0.9415, 0.625, 0.9411, 0.625, 0.9411, 0.625, 0.9411, 0.625, 0.9411, 0.625, 0.9407, 0.625, 0.9408, 0.625, 0.9408, 0.625, 0.9407, 0.625, 0.9407, 0.625, 0.9407, 0.625, 0.9548, 0.625, 0.9548, 0.625, 0.9547, 0.625, 0.9548, 0.625, 0.9548, 0.625, 0.9547, 0.625, 0.9544, 0.625, 0.9545, 0.625, 0.9545, 0.625, 0.9544, 0.625, 0.954, 0.625, 0.954, 0.625, 0.8259, 0.625, 0.8259, 0.625, 0.8256, 0.625, 0.8256, 0.625, 0.8256, 0.625, 0.8256, 0.625, 0.8253, 0.625, 0.8252, 0.625, 0.8252, 0.625, 0.8253, 0.625, 0.8252, 0.625, 0.8252, 0.625, 0.8259, 0.625, 0.8259, 0.625, 0.8256, 0.625, 0.8256, 0.625, 0.8256, 0.625, 0.8256, 0.625, 0.8252, 0.625, 0.8253, 0.625, 0.8253, 0.625, 0.8252, 0.625, 0.8252, 0.625, 0.8252, 0.625, 0.8706, 0.625, 0.8706, 0.625, 0.8704, 0.625, 0.8706, 0.625, 0.8706, 0.625, 0.8704, 0.625, 0.87, 0.625, 0.8702, 0.625, 0.8702, 0.625, 0.87, 0.625, 0.8695, 0.625, 0.8695, 0.625, 0.9259, 0.625, 0.9259, 0.625, 0.9263, 0.625, 0.9263, 0.625, 0.9263, 0.625, 0.9263, 0.625, 0.9266, 0.625, 0.9267, 0.625, 0.9267, 0.625, 0.9266, 0.625, 0.9267, 0.625, 0.9267, 0.625, 0.9259, 0.625, 0.9259, 0.625, 0.9263, 0.625, 0.9263, 0.625, 0.9263, 0.625, 0.9263, 0.625, 0.9267, 0.625, 0.9266, 0.625, 0.9266, 0.625, 0.9267, 0.625, 0.9267, 0.625, 0.9267, 0.625, 0.965, 0.625, 0.965, 0.625, 0.965, 0.625, 0.965, 0.625, 0.965, 0.625, 0.965, 0.625, 0.9652, 0.625, 0.9652, 0.625, 0.9652, 0.625, 0.9652, 0.625, 0.9655, 0.625, 0.9655, 0.625, 0.8119, 0.625, 0.8119, 0.625, 0.8123, 0.625, 0.8123, 0.625, 0.8123, 0.625, 0.8123, 0.625, 0.8125, 0.625, 0.8126, 0.625, 0.8126, 0.625, 0.8125, 0.625, 0.8126, 0.625, 0.8126, 0.625, 0.8119, 0.625, 0.8119, 0.625, 0.8123, 0.625, 0.8123, 0.625, 0.8123, 0.625, 0.8123, 0.625, 0.8126, 0.625, 0.8125, 0.625, 0.8125, 0.625, 0.8126, 0.625, 0.8126, 0.625, 0.8126, 0.625, 0.9135, 0.625, 0.9135, 0.625, 0.9131, 0.625, 0.9131, 0.625, 0.9131, 0.625, 0.9131, 0.625, 0.9128, 0.625, 0.9127, 0.625, 0.9127, 0.625, 0.9128, 0.625, 0.9127, 0.625, 0.9127, 0.625, 0.9135, 0.625, 0.9135, 0.625, 0.9131, 0.625, 0.9131, 0.625, 0.9131, 0.625, 0.9131, 0.625, 0.9127, 0.625, 0.9128, 0.625, 0.9128, 0.625, 0.9127, 0.625, 0.9127, 0.625, 0.9127, 0.625, 0.8007, 0.625, 0.8007, 0.625, 0.8003, 0.625, 0.8003, 0.625, 0.8003, 0.625, 0.8003, 0.625, 0.8001, 0.625, 0.8, 0.625, 0.8, 0.625, 0.8001, 0.625, 0.8, 0.625, 0.8, 0.625, 0.8007, 0.625, 0.8007, 0.625, 0.8003, 0.625, 0.8003, 0.625, 0.8003, 0.625, 0.8003, 0.625, 0.8, 0.625, 0.8001, 0.625, 0.8001, 0.625, 0.8, 0.625, 0.8, 0.625, 0.8, 0.625, 0.8979, 0.625, 0.8979, 0.625, 0.8983, 0.625, 0.8983, 0.625, 0.8983, 0.625, 0.8983, 0.625, 0.8986, 0.625, 0.8987, 0.625, 0.8987, 0.625, 0.8986, 0.625, 0.8987, 0.625, 0.8987, 0.625, 0.8979, 0.625, 0.8979, 0.625, 0.8983, 0.625, 0.8983, 0.625, 0.8983, 0.625, 0.8983, 0.625, 0.8987, 0.625, 0.8986, 0.625, 0.8986, 0.625, 0.8987, 0.625, 0.8987, 0.625, 0.8987, 0.625, 0.8695, 0.625, 0.8695, 0.625, 0.87, 0.625, 0.87, 0.625, 0.87, 0.625, 0.87, 0.625, 0.8704, 0.625, 0.8705, 0.625, 0.8705, 0.625, 0.8704, 0.625, 0.8706, 0.625, 0.8706, 0.625, 0.7874, 0.625, 0.7874, 0.625, 0.7872, 0.625, 0.7874, 0.625, 0.7874, 0.625, 0.7872, 0.625, 0.7868, 0.625, 0.7871, 0.625, 0.7871, 0.625, 0.7868, 0.625, 0.7863, 0.625, 0.7863, 0.625, 0.7668, 0.625, 0.7668, 0.625, 0.7669, 0.625, 0.767, 0.625, 0.767, 0.625, 0.7669, 0.625, 0.7674, 0.625, 0.7674, 0.625, 0.7674, 0.625, 0.7674, 0.625, 0.768, 0.625, 0.768, 0.625, 0.965, 0.625, 0.965, 0.625, 0.965, 0.625, 0.965, 0.625, 0.965, 0.625, 0.965, 0.625, 0.9652, 0.625, 0.9652, 0.625, 0.9652, 0.625, 0.9652, 0.625, 0.9655, 0.625, 0.9655, 0.625, 0.9548, 0.625, 0.9548, 0.625, 0.9547, 0.625, 0.9547, 0.625, 0.9547, 0.625, 0.9547, 0.625, 0.9544, 0.625, 0.9544, 0.625, 0.9544, 0.625, 0.9544, 0.625, 0.954, 0.625, 0.954, 0.625, 0.768, 0.625, 0.768, 0.625, 0.7671, 0.625, 0.7674, 0.625, 0.7674, 0.625, 0.7671, 0.625, 0.7668, 0.625, 0.767, 0.625, 0.767, 0.625, 0.7668, 0.625, 0.7668, 0.625, 0.7668, 0.625, 0.7863, 0.625, 0.7863, 0.625, 0.7868, 0.625, 0.7868, 0.625, 0.7868, 0.625, 0.7868, 0.625, 0.7872, 0.625, 0.7873, 0.625, 0.7873, 0.625, 0.7872, 0.625, 0.7874, 0.625, 0.7874, 0.625, 0.7863, 0.625, 0.768, 0.625, 0.768, 0.625, 0.7863, 0.625, 0.8, 0.625, 0.7949, 0.625, 0.7925, 0.625, 0.7874, 0.625, 0.7874, 0.625, 0.7925, 0.625, 0.7949, 0.625, 0.8, 0.5081, 0.7668, 0.6112, 0.7668, 0.625, 0.768, 0.625, 0.7863, 0.6116, 0.7874, 0.5081, 0.7874, 0.5081, 0.7874, 0.6116, 0.7874, 0.625, 0.7925, 0.625, 0.7949, 0.625, 0.8007, 0.625, 0.8119, 0.625, 0.8175, 0.625, 0.8203, 0.625, 0.8259, 0.625, 0.8371, 0.625, 0.8433, 0.625, 0.8449, 0.6113, 0.8504, 0.5081, 0.8504, 0.625, 0.7874, 0.625, 0.7874, 0.625, 0.7874, 0.625, 0.7874, 0.625, 0.768, 0.625, 0.7863, 0.625, 0.7863, 0.625, 0.768, 0.625, 0.7874, 0.625, 0.7863, 0.625, 0.768, 0.625, 0.7668, 0.625, 0.7668, 0.625, 0.8504, 0.625, 0.8449, 0.625, 0.8433, 0.625, 0.8371, 0.625, 0.8259, 0.625, 0.8203, 0.625, 0.8175, 0.625, 0.8119, 0.625, 0.8007, 0.625, 0.7949, 0.625, 0.7925, 0.625, 0.7874, 0.625, 0.8504, 0.625, 0.7668, 0.625, 0.7646, 0.625, 0.7595, 0.625, 0.7595, 0.625, 0.7646, 0.625, 0.7668, 0.625, 0.7668, 0.625, 0.7668, 0.625, 0.7668, 0.625, 0.7668, 0.625, 0.8504, 0.625, 0.8449, 0.625, 0.8433, 0.625, 0.8378, 0.625, 0.8378, 0.625, 0.8433, 0.625, 0.8449, 0.625, 0.8504, 0.625, 0.8504, 0.625, 0.8504, 0.625, 0.8504, 0.625, 0.8504, 0.5081, 0.8504, 0.6113, 0.8504, 0.625, 0.8515, 0.625, 0.8695, 0.6115, 0.8706, 0.5081, 0.8706, 0.625, 0.8695, 0.625, 0.8515, 0.625, 0.8515, 0.625, 0.8695, 0.625, 0.8515, 0.625, 0.8695, 0.625, 0.8695, 0.625, 0.8515, 0.625, 0.8706, 0.625, 0.8695, 0.625, 0.8515, 0.625, 0.8504, 0.625, 0.8504, 0.625, 0.8706, 0.625, 0.8706, 0.625, 0.8706, 0.625, 0.8706, 0.625, 0.8706, 0.625, 0.9548, 0.625, 0.954, 0.625, 0.9415, 0.625, 0.9334, 0.625, 0.934, 0.625, 0.9259, 0.625, 0.9135, 0.625, 0.9067, 0.625, 0.9046, 0.625, 0.8979, 0.625, 0.8854, 0.625, 0.8764, 0.625, 0.8706, 0.625, 0.8706, 0.625, 0.9548, 0.625, 0.9746, 0.625, 0.9655, 0.625, 0.9655, 0.625, 0.9746, 0.625, 0.9829, 0.625, 0.9773, 0.625, 0.9751, 0.625, 0.9751, 0.625, 0.9773, 0.625, 0.9829, 0.5081, 0.9548, 0.6112, 0.9548, 0.625, 0.9593, 0.625, 0.9604, 0.625, 0.9655, 0.625, 0.9746, 0.6136, 0.9751, 0.5081, 0.9751, 0.5081, 0.9751, 0.6136, 0.9751, 0.625, 0.9773, 0.625, 0.9829, 0.625, 0.9906, 0.625, 0.9984, 0.5081, 0.9984, 0.625, 0.9751, 0.625, 0.9751, 0.625, 0.9751, 0.625, 0.9751, 0.625, 0.9655, 0.625, 0.9746, 0.625, 0.9746, 0.625, 0.9655, 0.625, 0.9751, 0.625, 0.9746, 0.625, 0.9655, 0.625, 0.9604, 0.625, 0.9593, 0.625, 0.9548, 0.625, 0.9548, 0.625, 0.9751, 0.625, 0.9984, 0.625, 0.9906, 0.625, 0.9829, 0.625, 0.9773, 0.625, 0.9751, 0.625, 0.9751, 0.625, 0.9984, 0.625, 0.954, 0.625, 0.9415, 0.625, 0.9415, 0.625, 0.954, 0.625, 0.965, 0.625, 0.9604, 0.625, 0.9593, 0.625, 0.9548, 0.625, 0.9548, 0.625, 0.9593, 0.625, 0.9604, 0.625, 0.965, 0.625, 0.9548, 0.625, 0.9548, 0.625, 0.9548, 0.625, 0.9548, 0.625, 0.9415, 0.625, 0.954, 0.625, 0.954, 0.625, 0.9415, 0.625, 0.965, 0.625, 0.965, 0.625, 0.965, 0.625, 0.965, 0.625, 0.9127, 0.625, 0.9067, 0.625, 0.9046, 0.625, 0.8987, 0.625, 0.8987, 0.625, 0.9046, 0.625, 0.9067, 0.625, 0.9127, 0.625, 0.8987, 0.625, 0.8987, 0.625, 0.8987, 0.625, 0.8987, 0.625, 0.9127, 0.625, 0.9127, 0.625, 0.9127, 0.625, 0.9127, 0.625, 0.9259, 0.625, 0.9135, 0.625, 0.9135, 0.625, 0.9259, 0.625, 0.9407, 0.625, 0.9334, 0.625, 0.934, 0.625, 0.9267, 0.625, 0.9267, 0.625, 0.934, 0.625, 0.9334, 0.625, 0.9407, 0.625, 0.9267, 0.625, 0.9267, 0.625, 0.9267, 0.625, 0.9267, 0.625, 0.9407, 0.625, 0.9407, 0.625, 0.9407, 0.625, 0.9407, 0.625, 0.9135, 0.625, 0.9259, 0.625, 0.9259, 0.625, 0.9135, 0.625, 0.8, 0.625, 0.8, 0.625, 0.8, 0.625, 0.8, 0.625, 0.8119, 0.625, 0.8007, 0.625, 0.8007, 0.625, 0.8119, 0.625, 0.8252, 0.625, 0.8203, 0.625, 0.8175, 0.625, 0.8126, 0.625, 0.8126, 0.625, 0.8175, 0.625, 0.8203, 0.625, 0.8252, 0.625, 0.8126, 0.625, 0.8126, 0.625, 0.8126, 0.625, 0.8126, 0.625, 0.8252, 0.625, 0.8252, 0.625, 0.8252, 0.625, 0.8252, 0.625, 0.8371, 0.625, 0.8259, 0.625, 0.8259, 0.625, 0.8371, 0.625, 0.8378, 0.625, 0.8378, 0.625, 0.8378, 0.625, 0.8378, 0.625, 0.8007, 0.625, 0.8119, 0.625, 0.8119, 0.625, 0.8007, 0.625, 0.8259, 0.625, 0.8371, 0.625, 0.8371, 0.625, 0.8259, 0.625, 0.7874, 0.625, 0.7872, 0.625, 0.7868, 0.625, 0.7863, 0.625, 0.768, 0.625, 0.7674, 0.625, 0.767, 0.625, 0.7668, 0.625, 0.7668, 0.625, 0.767, 0.625, 0.7674, 0.625, 0.768, 0.625, 0.7863, 0.625, 0.7868, 0.625, 0.7872, 0.625, 0.7874, 0.625, 0.8706, 0.625, 0.8704, 0.625, 0.87, 0.625, 0.8695, 0.625, 0.8515, 0.625, 0.851, 0.625, 0.8506, 0.625, 0.8504, 0.625, 0.8504, 0.625, 0.8506, 0.625, 0.851, 0.625, 0.8515, 0.625, 0.8695, 0.625, 0.87, 0.625, 0.8704, 0.625, 0.8706, 0.625, 0.9751, 0.625, 0.9751, 0.625, 0.9749, 0.625, 0.9746, 0.625, 0.9655, 0.625, 0.9652, 0.625, 0.965, 0.625, 0.965, 0.625, 0.965, 0.625, 0.965, 0.625, 0.9652, 0.625, 0.9655, 0.625, 0.9746, 0.625, 0.9749, 0.625, 0.9751, 0.625, 0.9751, 0.625, 0.9548, 0.625, 0.9547, 0.625, 0.9544, 0.625, 0.954, 0.625, 0.9415, 0.625, 0.9411, 0.625, 0.9408, 0.625, 0.9407, 0.625, 0.9407, 0.625, 0.9408, 0.625, 0.9411, 0.625, 0.9415, 0.625, 0.954, 0.625, 0.9544, 0.625, 0.9547, 0.625, 0.9548, 0.625, 0.9267, 0.625, 0.9266, 0.625, 0.9263, 0.625, 0.9259, 0.625, 0.9135, 0.625, 0.9131, 0.625, 0.9128, 0.625, 0.9127, 0.625, 0.9127, 0.625, 0.9128, 0.625, 0.9131, 0.625, 0.9135, 0.625, 0.9259, 0.625, 0.9263, 0.625, 0.9266, 0.625, 0.9267, 0.625, 0.8126, 0.625, 0.8125, 0.625, 0.8123, 0.625, 0.8119, 0.625, 0.8007, 0.625, 0.8003, 0.625, 0.8001, 0.625, 0.8, 0.625, 0.8, 0.625, 0.8001, 0.625, 0.8003, 0.625, 0.8007, 0.625, 0.8119, 0.625, 0.8123, 0.625, 0.8125, 0.625, 0.8126, 0.625, 0.8378, 0.625, 0.8377, 0.625, 0.8375, 0.625, 0.8371, 0.625, 0.8259, 0.625, 0.8256, 0.625, 0.8253, 0.625, 0.8252, 0.625, 0.8252, 0.625, 0.8253, 0.625, 0.8256, 0.625, 0.8259, 0.625, 0.8371, 0.625, 0.8375, 0.625, 0.8377, 0.625, 0.8378, 0.5729, 0.8116, 0.625, 0.8855, 0.625, 0.8792, 0.625, 0.8855, 0.625, 0.8858, 0.625, 0.8792, 0.625, 0.8858, 0.625, 0.8861, 0.625, 0.8792, 0.6111, 0.8656, 0.007064, 0.01001, 0.4277, 0.5997, 0.007064, 0.01001, 0.02636, 0.03735, 0.4277, 0.5997, 0.02636, 0.03735, 0.05273, 0.07469, 0.4277, 0.5997, 0.6111, 0.8656, 0.625, 0.8857, 0.625, 0.8854, 0.3073, 0.4353, 0.3073, 0.4353, 0.625, 0.8854, 0.6248, 0.8849, 0.0, 0.0, 0.0, 0.0, 0.6248, 0.8849, 0.6217, 0.8804, 0.0345, 0.04888, 0.0, 0.0, 0.05273, 0.07466, 0.0, 0.0, 0.0, 0.0, 0.625, 0.8854, 0.625, 0.8855, 0.625, 0.8857, 0.625, 0.8858, 0.625, 0.8858, 0.625, 0.8857, 0.625, 0.8861, 0.625, 0.8861, 0.625, 0.8764, 0.625, 0.8706, 0.625, 0.8706, 0.625, 0.8764, 0.4277, 0.5997, 0.0345, 0.04888, 0.5729, 0.8116, 0.625, 0.8792, 0.5081, 0.8706, 0.6115, 0.8706, 0.625, 0.8764, 0.625, 0.8792, 0.625, 0.8861, 0.625, 0.8979, 0.625, 0.9046, 0.625, 0.9067, 0.625, 0.9135, 0.625, 0.9259, 0.625, 0.934, 0.625, 0.9337, 0.625, 0.9415, 0.625, 0.954, 0.6112, 0.9548, 0.5081, 0.9548, 0.6217, 0.8804, 0.05273, 0.07466, 0.0, 0.0, 0.0345, 0.04888, 0.625, 0.8979, 0.625, 0.8861, 0.625, 0.8861, 0.625, 0.8979, 0.625, 0.8857, 0.6111, 0.8656, 0.625, 0.8854, 0.625, 0.8979, 0.625, 0.8979, 0.625, 0.8987, 0.625, 0.8986, 0.625, 0.8983, 0.625, 0.8979, 0.625, 0.8861, 0.625, 0.8857, 0.625, 0.8855, 0.625, 0.8854, 0.6217, 0.8804, 0.6248, 0.8849, 0.625, 0.8854, 0.625, 0.8857, 0.625, 0.8979, 0.625, 0.8983, 0.625, 0.8986, 0.625, 0.8987, 0.625, 0.0, 0.625, 0.0, 0.625, 0.0, 0.625, 0.0, 0.625, 0.0, 0.625, 0.1249, 0.625, 0.1249, 0.625, 0.0, 0.625, 0.1249, 0.625, 0.0, 0.625, 0.0, 0.625, 0.1249, 0.625, 0.1249, 0.625, 0.1249, 0.625, 0.1249, 0.625, 0.1249, 0.625, 0.1172, 0.625, 0.007721, 0.625, 0.007721, 0.625, 0.1172, 0.625, 0.007721, 0.625, 0.007721, 0.625, 0.0, 0.625, 0.0, 0.625, 0.007721, 0.625, 0.1172, 0.625, 0.1249, 0.625, 0.0, 0.625, 0.1172, 0.625, 0.007721, 0.625, 0.0, 0.625, 0.1249, 0.625, 0.007721, 0.625, 0.1172, 0.625, 0.1172, 0.625, 0.007721, 0.625, 0.007721, 0.625, 0.007721, 0.625, 0.007721, 0.625, 0.007721, 0.625, 0.9906, 0.625, 0.9829, 0.625, 0.9829, 0.625, 0.9906, 0.625, 0.9829, 0.625, 0.9829, 0.625, 0.9829, 0.625, 0.9829, 0.625, 0.9829, 0.625, 0.9906, 0.625, 0.9906, 0.625, 0.9829, 0.625, 0.9906, 0.625, 0.9906, 0.625, 0.9906, 0.625, 0.9906, 0.625, 0.8371, 0.625, 0.8375, 0.625, 0.8375, 0.625, 0.8371, 0.625, 0.8375, 0.625, 0.8377, 0.625, 0.8377, 0.625, 0.8375, 0.625, 0.8377, 0.625, 0.8378, 0.625, 0.8378, 0.625, 0.8377, 0.625, 0.8375, 0.625, 0.8371, 0.625, 0.8371, 0.625, 0.8375, 0.625, 0.8377, 0.625, 0.8375, 0.625, 0.8375, 0.625, 0.8377, 0.625, 0.8378, 0.625, 0.8377, 0.625, 0.8377, 0.625, 0.8378, 0.625, 0.8259, 0.625, 0.8256, 0.625, 0.8256, 0.625, 0.8259, 0.625, 0.8256, 0.625, 0.8253, 0.625, 0.8253, 0.625, 0.8256, 0.625, 0.8253, 0.625, 0.8252, 0.625, 0.8252, 0.625, 0.8253, 0.625, 0.8256, 0.625, 0.8259, 0.625, 0.8259, 0.625, 0.8256, 0.625, 0.8253, 0.625, 0.8256, 0.625, 0.8256, 0.625, 0.8253, 0.625, 0.8252, 0.625, 0.8253, 0.625, 0.8253, 0.625, 0.8252, 0.625, 0.8252, 0.625, 0.8252, 0.625, 0.8252, 0.625, 0.8252, 0.625, 0.8259, 0.625, 0.8371, 0.625, 0.8371, 0.625, 0.8259, 0.625, 0.8378, 0.625, 0.8378, 0.625, 0.8378, 0.625, 0.8378, 0.625, 0.8371, 0.625, 0.8259, 0.625, 0.8259, 0.625, 0.8371, 0.625, 0.7595, 0.625, 0.7646, 0.6112, 0.7668, 0.5081, 0.7668, 0.5081, 0.75, 0.625, 0.75, 0.5081, 0.75, 0.5081, 0.7668, 0.4675, 0.7668, 0.4675, 0.75, 0.625, 0.7668, 0.625, 0.7646, 0.625, 0.7595, 0.625, 0.75, 0.625, 0.75, 0.625, 0.7522, 0.625, 0.7668, 0.625, 0.6324, 0.625, 0.7426, 0.625, 0.75, 0.625, 0.6251, 0.625, 0.7426, 0.625, 0.7426, 0.625, 0.75, 0.625, 0.75, 0.625, 0.7426, 0.625, 0.6324, 0.625, 0.6251, 0.625, 0.75, 0.625, 0.7426, 0.625, 0.6324, 0.625, 0.6324, 0.625, 0.7426, 0.625, 0.6324, 0.625, 0.7426, 0.625, 0.7426, 0.625, 0.6324, 0.625, 0.7426, 0.625, 0.6324, 0.625, 0.6324, 0.625, 0.7426])
me_cube.materials.append(mat_material)
me_cube.use_mirror_vertex_groups = False
me_cube.update()

# ---- objects
ob_cube = bpy.data.objects.new('Cube', me_cube)
ob_light = bpy.data.objects.new('Light', light_light)
ob_camera = bpy.data.objects.new('Camera', cam_camera)
ob_empty = bpy.data.objects.new('Empty', None)

# ---- transforms, parenting, visibility, modifiers, constraints
ob_cube.location = (3.943, 4.383, 2.851)
ob_cube.lock_rotations_4d = False
ob_cube.empty_display_type = 'ARROWS'
ob_cube.lineart.crease_threshold = 0.0
_m = ob_cube.modifiers.new('Mirror', 'MIRROR')
_m.use_axis = (False, True, False)
_m.use_clip = True
ob_light.location = (4.076, 1.005, 5.904)
ob_light.rotation_euler = (0.6503, 0.05522, 1.866)
ob_light.lock_rotations_4d = False
ob_light.empty_display_type = 'ARROWS'
ob_light.color = (0.0, 0.0, 0.0, 0.0)
ob_light.lineart.crease_threshold = 0.0
ob_camera.location = (7.359, -6.926, 4.958)
ob_camera.rotation_euler = (1.109, 0.0, 0.8149)
ob_camera.lock_rotations_4d = False
ob_camera.empty_display_type = 'ARROWS'
ob_camera.color = (0.0, 0.0, 0.0, 0.0)
ob_camera.display_type = 'WIRE'
ob_camera.lineart.crease_threshold = 0.0
ob_empty.location = (-5.639, 1.67, 3.618)
ob_empty.rotation_euler = (1.571, 0.0, 0.0)
ob_empty.empty_display_type = 'IMAGE'
ob_empty.empty_display_size = 19.79
ob_empty.empty_image_offset = (-0.2127, -0.3412)
ob_empty.use_empty_image_alpha = True
ob_empty.color = (1.0, 1.0, 1.0, 0.4753)

# ---- collection membership
col_collection.objects.link(ob_cube)
col_collection.objects.link(ob_light)
col_collection.objects.link(ob_camera)
col_collection.objects.link(ob_empty)

# ---- scene / render settings (as saved in the file)
scene.camera = ob_camera
scene.frame_start = 1; scene.frame_end = 250; scene.frame_set(1)
scene.render.engine = 'BLENDER_EEVEE_NEXT'
bpy.context.view_layer.update()
